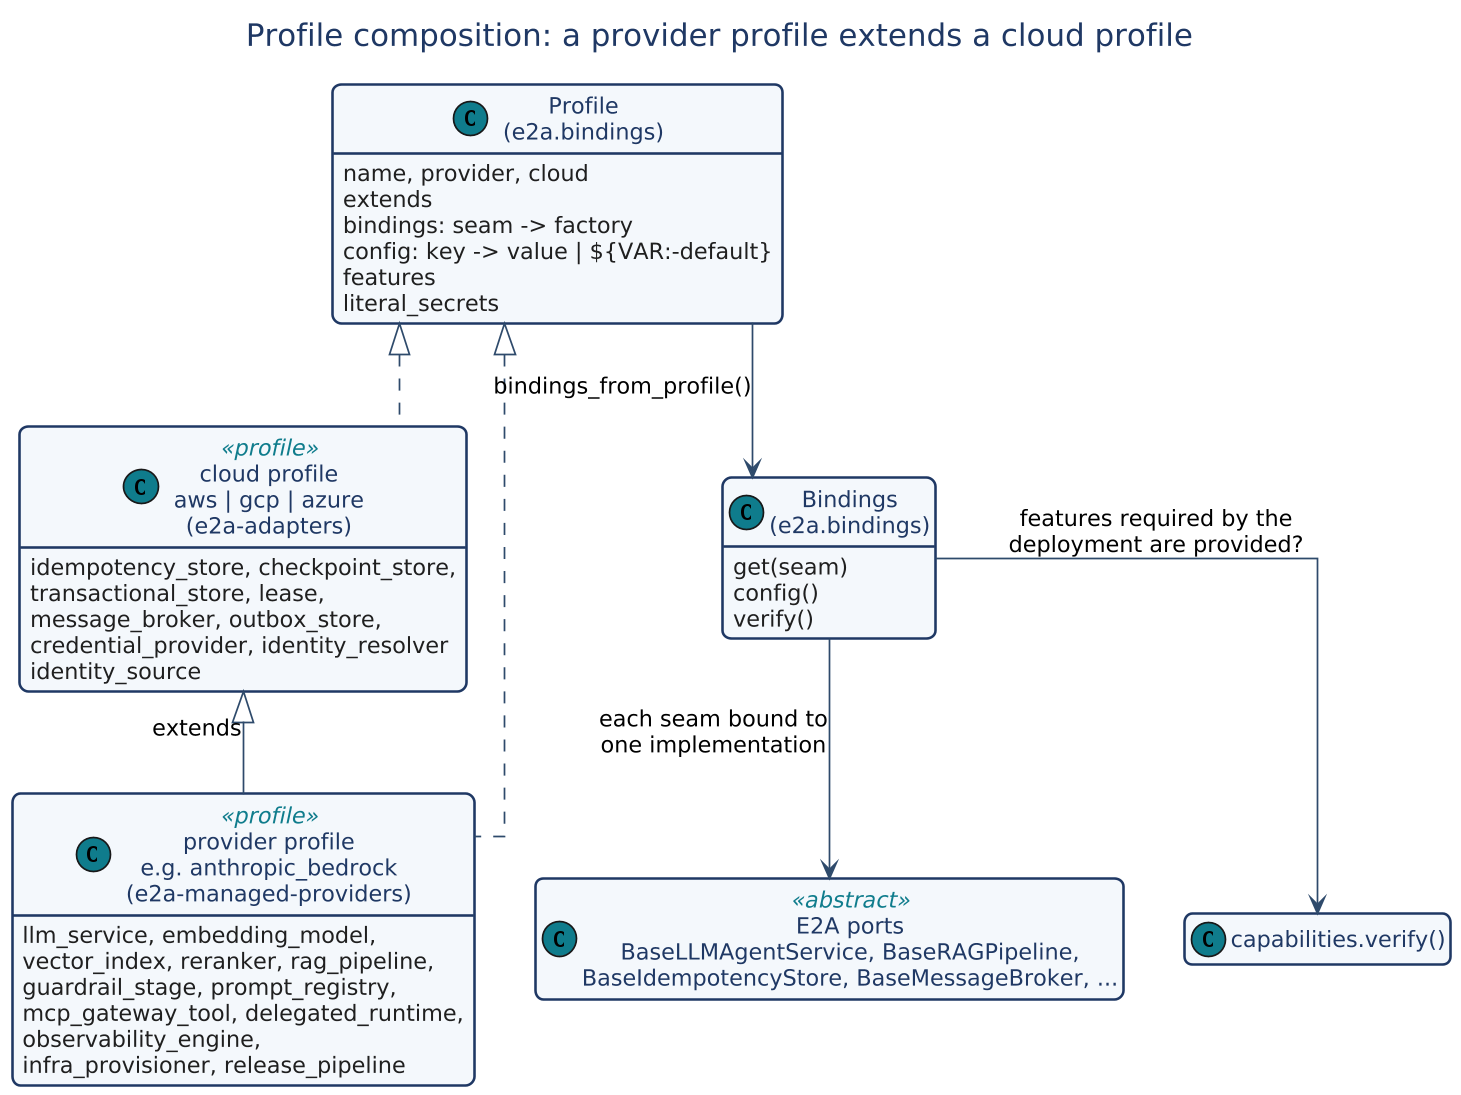

The diagram above was rendered by PlantUML. Its source (embedded in the PNG):
@startuml
!include ../../common/style.puml
title Profile composition: a provider profile extends a cloud profile
skinparam linetype ortho
class "Profile\n(e2a.bindings)" as Profile {
  name, provider, cloud
  extends
  bindings: seam -> factory
  config: key -> value | ${VAR:-default}
  features
  literal_secrets
}
class "Bindings\n(e2a.bindings)" as Bindings {
  get(seam)
  config()
  verify()
}
class "cloud profile\naws | gcp | azure\n(e2a-adapters)" as Cloud <<profile>> {
  idempotency_store, checkpoint_store,
  transactional_store, lease,
  message_broker, outbox_store,
  credential_provider, identity_resolver
  identity_source
}
class "provider profile\ne.g. anthropic_bedrock\n(e2a-managed-providers)" as Prov <<profile>> {
  llm_service, embedding_model,
  vector_index, reranker, rag_pipeline,
  guardrail_stage, prompt_registry,
  mcp_gateway_tool, delegated_runtime,
  observability_engine,
  infra_provisioner, release_pipeline
}
class "E2A ports\nBaseLLMAgentService, BaseRAGPipeline,\nBaseIdempotencyStore, BaseMessageBroker, ..." as Ports <<abstract>>
class "capabilities.verify()" as Cap
Prov -up-|> Cloud : extends
Profile <|.. Cloud
Profile <|.. Prov
Profile --> Bindings : bindings_from_profile()
Bindings --> Ports : each seam bound to\none implementation
Bindings --> Cap : features required by the\ndeployment are provided?
@enduml